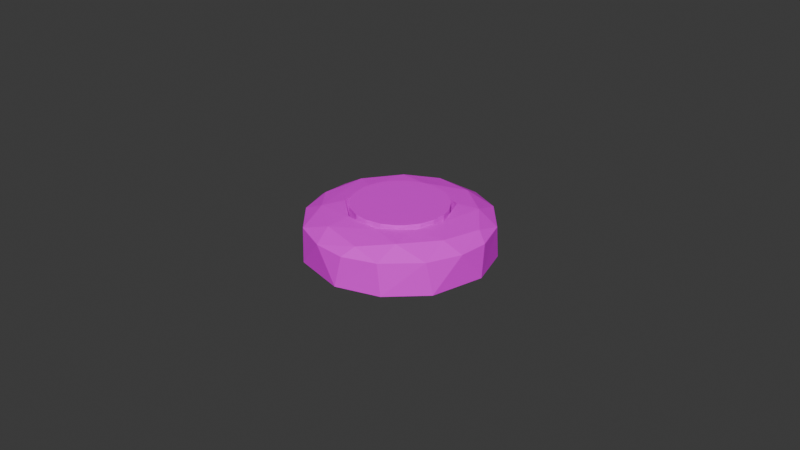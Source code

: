# Source: GarbageDisposalButton.blend  (saved by Blender 4.0.36; exported with 4.5.12 LTS)
import bpy
from mathutils import Matrix  # noqa: F401  (used for matrix-valued properties, if any)

bpy.ops.wm.read_factory_settings(use_empty=True)
scene = bpy.context.scene
scene.name = 'Scene'

# ---- collections
col_collection = bpy.data.collections.new('Collection'); scene.collection.children.link(col_collection)

# ---- images (referenced by path relative to the original .blend; pixels are not part of the script)
import os
ASSET_DIR = os.environ.get("B2B_ASSET_DIR", "")  # directory of the original .blend (textures are referenced by path, not embedded)
HERE = os.path.dirname(os.path.abspath(__file__))  # packed textures are extracted next to this script under _unpacked/

def load_image(name, relpath, width, height, colorspace="sRGB"):
    """Load a texture the original file referenced (path relative to the .blend, or extracted next to this script)."""
    p = next((c for c in (os.path.join(HERE, relpath), os.path.join(ASSET_DIR, relpath)) if relpath and os.path.exists(c)), "")
    if p:
        img = bpy.data.images.load(p, check_existing=True)
        img.name = name
    else:  # same state as the original file: an image datablock whose file is absent (Cycles renders it pink)
        img = bpy.data.images.new(name, width, height)
        img.source = "FILE"
        img.filepath = "//" + (relpath or name)
    img.colorspace_settings.name = colorspace
    return img
img_coloratlas1_png = load_image('ColorAtlas1.png', 'ColorAtlas1.png', 1024, 1024, 'sRGB')

# ---- materials (node trees are filled in below, after node groups)
mat_material_001 = bpy.data.materials.new('Material.001')
mat_material_001.use_transparent_shadow = False

# ---- material node trees
mat_material_001.use_nodes = True; mat_material_001.node_tree.nodes.clear()
_N = mat_material_001.node_tree.nodes; _L = mat_material_001.node_tree.links
n0 = _N.new('ShaderNodeBsdfPrincipled'); n0.name = 'Principled BSDF'; n0.location = (10, 300)
n0.inputs[3].default_value = 1.45
n1 = _N.new('ShaderNodeOutputMaterial'); n1.name = 'Material Output'; n1.location = (300, 300)
n2 = _N.new('ShaderNodeTexImage'); n2.name = 'Image Texture'; n2.location = (-280, 275)
n2.image = img_coloratlas1_png
_L.new(n0.outputs[0], n1.inputs[0])
_L.new(n2.outputs[0], n0.inputs[0])
n1.is_active_output = True

# ---- world
world_world = bpy.data.worlds.new('World'); scene.world = world_world
world_world.use_nodes = True; world_world.node_tree.nodes.clear()
_N = world_world.node_tree.nodes; _L = world_world.node_tree.links
n0 = _N.new('ShaderNodeOutputWorld'); n0.name = 'World Output'; n0.location = (300, 300)
n1 = _N.new('ShaderNodeBackground'); n1.name = 'Background'; n1.location = (10, 300)
n1.inputs[0].default_value = (0.05088, 0.05088, 0.05088, 1.0)
_L.new(n1.outputs[0], n0.inputs[0])
n0.is_active_output = True
world_world.color = (0.05088, 0.05088, 0.05088)
world_world.use_sun_shadow = False
world_world.sun_shadow_jitter_overblur = 0.0

# ---- meshes
me_cylinder = bpy.data.meshes.new('Cylinder')
me_cylinder.from_pydata([(0.5412, 0.8553, -1.0), (0.8773, 0.4889, -1.0), (1.012, 0.02518, -1.0), (0.8553, -0.5412, -1.0), (0.4889, -0.8773, -1.0), (0.02518, -1.012, -1.0), (-0.5412, -0.8553, -1.0), (-0.8773, -0.4889, -1.0), (-1.012, -0.02518, -1.0), (-0.8553, 0.5412, -1.0), (-0.4889, 0.8773, -1.0), (-0.02518, 1.012, -1.0), (0.276, 0.7653, 0.05171), (0.2369, 0.9649, -0.1943), (0.4196, 0.396, 0.1158), (0.5837, 0.8031, -0.1866), (0.6333, 0.4743, 0.06798), (0.8812, 0.451, -0.1982), (0.8675, 0.1671, -0.01412), (0.5628, -0.01335, 0.1166), (0.9885, 0.09431, -0.2146), (0.7653, -0.276, 0.05171), (0.9649, -0.2369, -0.1943), (0.4602, -0.3243, 0.1162), (0.8031, -0.5837, -0.1866), (0.4743, -0.6333, 0.06798), (0.1502, -0.5489, 0.1159), (0.451, -0.8812, -0.1982), (0.1671, -0.8675, -0.01412), (0.09431, -0.9885, -0.2146), (-0.276, -0.7653, 0.05171), (-0.2369, -0.9649, -0.1943), (-0.2274, -0.515, 0.1164), (-0.5837, -0.8031, -0.1866), (-0.6333, -0.4743, 0.06798), (-0.4997, -0.2679, 0.1167), (-0.8812, -0.451, -0.1982), (-0.8675, -0.1671, -0.01412), (-0.9885, -0.09431, -0.2146), (-0.547, 0.1654, 0.1159), (-0.7653, 0.276, 0.05171), (-0.9649, 0.2369, -0.1943), (-0.8031, 0.5837, -0.1866), (-0.4743, 0.6333, 0.06798), (-0.1535, 0.5659, 0.1173), (-0.451, 0.8812, -0.1982), (-0.1671, 0.8675, -0.01412), (-0.09431, 0.9885, -0.2146), (0.1095, 0.5507, -0.8146), (0.4699, 0.3347, -0.8146), (0.5547, -0.09607, -0.8146), (0.3347, -0.4699, -0.8146), (-0.09607, -0.5547, -0.8146), (-0.4822, -0.3222, -0.8146), (-0.5426, 0.1646, -0.8146), (-0.2694, 0.504, -0.8146)], [], [(22, 3, 2), (31, 6, 5), (41, 9, 8), (13, 0, 11), (13, 46, 12), (13, 12, 15), (12, 44, 14), (15, 16, 17), (17, 18, 20), (20, 18, 22), (16, 19, 21), (22, 18, 21), (22, 21, 24), (21, 19, 23), (24, 25, 27), (25, 23, 26), (27, 28, 29), (29, 28, 31), (25, 26, 30), (31, 28, 30), (31, 30, 33), (33, 34, 36), (36, 37, 38), (38, 37, 41), (41, 37, 40), (41, 40, 42), (42, 43, 45), (45, 46, 47), (47, 46, 13), (43, 44, 12), (32, 53, 35), (26, 52, 32), (44, 48, 14), (44, 55, 48), (23, 51, 26), (19, 50, 23), (14, 49, 19), (13, 15, 0), (2, 1, 17, 20), (4, 3, 24, 27), (20, 22, 2), (22, 24, 3), (5, 4, 27, 29), (7, 6, 33, 36), (29, 31, 5), (31, 33, 6), (8, 7, 36, 38), (10, 9, 42, 45), (38, 41, 8), (41, 42, 9), (11, 10, 45, 47), (47, 13, 11), (39, 40, 34, 35), (5, 6, 7, 8, 9, 10, 11, 0, 1, 2, 3, 4), (16, 12, 14), (15, 12, 16), (17, 16, 18), (16, 14, 19), (18, 16, 21), (25, 21, 23), (24, 21, 25), (27, 25, 28), (28, 25, 30), (30, 26, 32), (34, 30, 32), (33, 30, 34), (34, 32, 35), (36, 34, 37), (37, 34, 40), (53, 54, 39, 35), (43, 40, 39), (42, 40, 43), (43, 39, 44), (45, 43, 46), (46, 43, 12), (1, 0, 15, 17), (23, 50, 51), (19, 49, 50), (55, 44, 39, 54), (14, 48, 49), (32, 52, 53), (26, 51, 52)])
_uv = me_cylinder.uv_layers.new(name='UVMap')
_uv.uv.foreach_set('vector', [0.3096, 0.4002, 0.305, 0.3669, 0.3126, 0.3669, 0.2893, 0.4002, 0.2847, 0.3669, 0.2923, 0.3669, 0.2691, 0.4002, 0.2645, 0.3669, 0.272, 0.3669, 0.3299, 0.4002, 0.3253, 0.3669, 0.3315, 0.3669, 0.3299, 0.4002, 0.3324, 0.4074, 0.3274, 0.4074, 0.3299, 0.4002, 0.3274, 0.4074, 0.3242, 0.4011, 0.2772, 0.3627, 0.269, 0.3565, 0.2793, 0.3538, 0.3242, 0.4011, 0.3212, 0.4074, 0.3185, 0.4009, 0.3185, 0.4009, 0.3148, 0.4074, 0.3141, 0.4002, 0.3141, 0.4002, 0.3148, 0.4074, 0.3096, 0.4002, 0.2843, 0.3559, 0.2824, 0.3464, 0.2878, 0.3411, 0.3096, 0.4002, 0.3148, 0.4074, 0.3071, 0.4074, 0.3096, 0.4002, 0.3071, 0.4074, 0.3039, 0.4011, 0.2878, 0.3411, 0.2824, 0.3464, 0.2805, 0.3405, 0.3039, 0.4011, 0.3009, 0.4074, 0.2982, 0.4009, 0.2809, 0.3341, 0.2805, 0.3405, 0.2745, 0.3364, 0.2982, 0.4009, 0.2945, 0.4074, 0.2938, 0.4002, 0.2938, 0.4002, 0.2945, 0.4074, 0.2893, 0.4002, 0.2809, 0.3341, 0.2745, 0.3364, 0.2662, 0.3305, 0.2893, 0.4002, 0.2945, 0.4074, 0.2869, 0.4074, 0.2893, 0.4002, 0.2869, 0.4074, 0.2837, 0.4011, 0.2837, 0.4011, 0.2807, 0.4074, 0.278, 0.4009, 0.278, 0.4009, 0.2742, 0.4074, 0.2735, 0.4002, 0.2735, 0.4002, 0.2742, 0.4074, 0.2691, 0.4002, 0.2691, 0.4002, 0.2742, 0.4074, 0.2666, 0.4074, 0.2691, 0.4002, 0.2666, 0.4074, 0.2634, 0.4011, 0.2634, 0.4011, 0.2604, 0.4074, 0.2577, 0.4009, 0.2577, 0.4009, 0.254, 0.4074, 0.2533, 0.4002, 0.2533, 0.4002, 0.254, 0.4074, 0.2515, 0.4019, 0.2625, 0.3592, 0.269, 0.3565, 0.2772, 0.3627, 0.2674, 0.3369, 0.2631, 0.3409, 0.2624, 0.3416, 0.2745, 0.3364, 0.2699, 0.3361, 0.2674, 0.3369, 0.269, 0.3565, 0.2738, 0.3571, 0.2793, 0.3538, 0.269, 0.3565, 0.2668, 0.3559, 0.2738, 0.3571, 0.2805, 0.3405, 0.2778, 0.3381, 0.2745, 0.3364, 0.2824, 0.3464, 0.2823, 0.3448, 0.2805, 0.3405, 0.2793, 0.3538, 0.2802, 0.3527, 0.2824, 0.3464, 0.3299, 0.4002, 0.3242, 0.4011, 0.3253, 0.3669, 0.3126, 0.3669, 0.3188, 0.3669, 0.3185, 0.4009, 0.3141, 0.4002, 0.2986, 0.3669, 0.305, 0.3669, 0.3039, 0.4011, 0.2982, 0.4009, 0.3141, 0.4002, 0.3096, 0.4002, 0.3126, 0.3669, 0.3096, 0.4002, 0.3039, 0.4011, 0.305, 0.3669, 0.2923, 0.3669, 0.2986, 0.3669, 0.2982, 0.4009, 0.2938, 0.4002, 0.2783, 0.3669, 0.2847, 0.3669, 0.2837, 0.4011, 0.278, 0.4009, 0.2938, 0.4002, 0.2893, 0.4002, 0.2923, 0.3669, 0.2893, 0.4002, 0.2837, 0.4011, 0.2847, 0.3669, 0.272, 0.3669, 0.2783, 0.3669, 0.278, 0.4009, 0.2735, 0.4002, 0.258, 0.3669, 0.2645, 0.3669, 0.2634, 0.4011, 0.2577, 0.4009, 0.2735, 0.4002, 0.2691, 0.4002, 0.272, 0.3669, 0.2691, 0.4002, 0.2634, 0.4011, 0.2645, 0.3669, 0.2524, 0.3669, 0.258, 0.3669, 0.2577, 0.4009, 0.2533, 0.4002, 0.3325, 0.3985, 0.3299, 0.4002, 0.3315, 0.3669, 0.2616, 0.3497, 0.2556, 0.3522, 0.2592, 0.3374, 0.2624, 0.3416, 0.3127, 0.3274, 0.302, 0.3304, 0.2953, 0.3372, 0.293, 0.3462, 0.296, 0.3569, 0.3028, 0.3635, 0.3118, 0.3659, 0.3225, 0.3629, 0.3292, 0.3561, 0.3315, 0.3471, 0.3285, 0.3364, 0.3217, 0.3297, 0.2843, 0.3559, 0.2772, 0.3627, 0.2793, 0.3538, 0.3242, 0.4011, 0.3274, 0.4074, 0.3212, 0.4074, 0.3185, 0.4009, 0.3212, 0.4074, 0.3148, 0.4074, 0.2843, 0.3559, 0.2793, 0.3538, 0.2824, 0.3464, 0.2906, 0.3504, 0.2843, 0.3559, 0.2878, 0.3411, 0.2809, 0.3341, 0.2878, 0.3411, 0.2805, 0.3405, 0.3039, 0.4011, 0.3071, 0.4074, 0.3009, 0.4074, 0.2982, 0.4009, 0.3009, 0.4074, 0.2945, 0.4074, 0.2754, 0.3278, 0.2809, 0.3341, 0.2662, 0.3305, 0.2662, 0.3305, 0.2745, 0.3364, 0.2674, 0.3369, 0.2592, 0.3374, 0.2662, 0.3305, 0.2674, 0.3369, 0.2837, 0.4011, 0.2869, 0.4074, 0.2807, 0.4074, 0.2592, 0.3374, 0.2674, 0.3369, 0.2624, 0.3416, 0.278, 0.4009, 0.2807, 0.4074, 0.2742, 0.4074, 0.2529, 0.3429, 0.2592, 0.3374, 0.2556, 0.3522, 0.2631, 0.3409, 0.2616, 0.3497, 0.2616, 0.3497, 0.2624, 0.3416, 0.2625, 0.3592, 0.2556, 0.3522, 0.2616, 0.3497, 0.2634, 0.4011, 0.2666, 0.4074, 0.2604, 0.4074, 0.2625, 0.3592, 0.2616, 0.3497, 0.269, 0.3565, 0.2577, 0.4009, 0.2604, 0.4074, 0.254, 0.4074, 0.268, 0.3655, 0.2625, 0.3592, 0.2772, 0.3627, 0.3188, 0.3669, 0.3253, 0.3669, 0.3242, 0.4011, 0.3185, 0.4009, 0.2805, 0.3405, 0.2823, 0.3448, 0.2778, 0.3381, 0.2824, 0.3464, 0.2802, 0.3527, 0.2823, 0.3448, 0.2668, 0.3559, 0.269, 0.3565, 0.2616, 0.3497, 0.2616, 0.3497, 0.2793, 0.3538, 0.2738, 0.3571, 0.2802, 0.3527, 0.2674, 0.3369, 0.2699, 0.3361, 0.2631, 0.3409, 0.2745, 0.3364, 0.2778, 0.3381, 0.2699, 0.3361])
me_cylinder.materials.append(mat_material_001)
me_cylinder.update()
me_cylinder_002 = bpy.data.meshes.new('Cylinder.002')
me_cylinder_002.from_pydata([(5.574e-08, 0.5562, -0.8146), (0.1085, 0.5456, -0.8146), (0.2719, 0.488, -0.8146), (0.3933, 0.3933, -0.8146), (0.4972, 0.2547, -0.8146), (0.5568, 0.045, -0.8146), (0.5456, -0.1085, -0.8146), (0.5139, -0.2129, -0.8146), (0.4256, -0.3619, -0.8146), (0.309, -0.4625, -0.8146), (0.1528, -0.5374, -0.8146), (4.829e-08, -0.5562, -0.8146), (-0.1715, -0.5317, -0.8146), (-0.3619, -0.4256, -0.8146), (-0.4625, -0.309, -0.8146), (-0.5139, -0.2129, -0.8146), (-0.5456, -0.1085, -0.8146), (-0.5562, -1.708e-08, -0.8146), (-0.5317, 0.1715, -0.8146), (-0.4256, 0.3619, -0.8146), (-0.309, 0.4625, -0.8146), (-0.1528, 0.5374, -0.8146), (5.558e-08, 0.5562, 0.4768), (0.1085, 0.5456, 0.4768), (0.2547, 0.4972, 0.4768), (0.4256, 0.3619, 0.4768), (0.5139, 0.2129, 0.4768), (0.5549, 0.0645, 0.4768), (0.5456, -0.1085, 0.4768), (0.4972, -0.2547, 0.4768), (0.3933, -0.3933, 0.4768), (0.309, -0.4625, 0.4768), (0.1715, -0.5317, 0.4768), (4.813e-08, -0.5562, 0.4768), (-0.1528, -0.5374, 0.4768), (-0.3468, -0.438, 0.4768), (-0.4625, -0.309, 0.4768), (-0.5317, -0.1715, 0.4768), (-0.5568, 0.045, 0.4768), (-0.5139, 0.2129, 0.4768), (-0.438, 0.3468, 0.4768), (-0.2719, 0.488, 0.4768), (-0.1085, 0.5456, 0.4768)], [], [(20, 41, 21), (3, 25, 4), (7, 29, 8), (15, 37, 16), (17, 38, 18), (4, 25, 26), (30, 29, 28, 27, 26, 25, 24, 23, 22, 42, 41, 40, 39, 38, 37, 36, 35, 34, 33, 32, 31), (28, 6, 5, 27), (36, 14, 13, 35), (8, 29, 30), (38, 17, 16, 37), (40, 19, 18, 39), (22, 0, 21, 42), (24, 2, 1, 23), (32, 10, 9, 31), (34, 12, 11, 33), (41, 20, 19, 40), (18, 38, 39), (23, 1, 0, 22), (25, 3, 2, 24), (27, 5, 4, 26), (29, 7, 6, 28), (31, 9, 8, 30), (33, 11, 10, 32), (35, 13, 12, 34), (37, 15, 14, 36), (21, 41, 42)])
_uv = me_cylinder_002.uv_layers.new(name='UVMap')
_uv.uv.foreach_set('vector', [0.2349, 0.2726, 0.2368, 0.2736, 0.2426, 0.276, 0.2692, 0.2692, 0.2706, 0.2675, 0.2741, 0.2623, 0.2751, 0.2396, 0.2741, 0.2377, 0.2706, 0.2325, 0.2249, 0.2396, 0.2243, 0.2417, 0.2233, 0.2447, 0.2228, 0.25, 0.223, 0.2522, 0.2243, 0.2583, 0.2741, 0.2623, 0.2706, 0.2675, 0.2751, 0.2604, 0.2692, 0.2308, 0.2741, 0.2377, 0.2767, 0.2447, 0.2769, 0.2531, 0.2751, 0.2604, 0.2706, 0.2675, 0.2623, 0.2741, 0.2553, 0.2767, 0.25, 0.2772, 0.2447, 0.2767, 0.2368, 0.2736, 0.2288, 0.2668, 0.2249, 0.2604, 0.223, 0.2522, 0.2243, 0.2417, 0.2274, 0.2349, 0.2332, 0.2288, 0.2426, 0.224, 0.25, 0.2228, 0.2583, 0.2243, 0.2651, 0.2274, 0.2767, 0.2447, 0.2767, 0.2447, 0.277, 0.2522, 0.2769, 0.2531, 0.2274, 0.2349, 0.2274, 0.2349, 0.2325, 0.2294, 0.2332, 0.2288, 0.2706, 0.2325, 0.2741, 0.2377, 0.2692, 0.2308, 0.223, 0.2522, 0.2228, 0.25, 0.2233, 0.2447, 0.2243, 0.2417, 0.2288, 0.2668, 0.2294, 0.2675, 0.2243, 0.2583, 0.2249, 0.2604, 0.25, 0.2772, 0.25, 0.2772, 0.2426, 0.276, 0.2447, 0.2767, 0.2623, 0.2741, 0.2632, 0.2736, 0.2553, 0.2767, 0.2553, 0.2767, 0.2583, 0.2243, 0.2574, 0.224, 0.2651, 0.2274, 0.2651, 0.2274, 0.2426, 0.224, 0.2417, 0.2243, 0.25, 0.2228, 0.25, 0.2228, 0.2368, 0.2736, 0.2349, 0.2726, 0.2294, 0.2675, 0.2288, 0.2668, 0.2243, 0.2583, 0.223, 0.2522, 0.2249, 0.2604, 0.2553, 0.2767, 0.2553, 0.2767, 0.25, 0.2772, 0.25, 0.2772, 0.2706, 0.2675, 0.2692, 0.2692, 0.2632, 0.2736, 0.2623, 0.2741, 0.2769, 0.2531, 0.277, 0.2522, 0.2741, 0.2623, 0.2751, 0.2604, 0.2741, 0.2377, 0.2751, 0.2396, 0.2767, 0.2447, 0.2767, 0.2447, 0.2651, 0.2274, 0.2651, 0.2274, 0.2706, 0.2325, 0.2692, 0.2308, 0.25, 0.2228, 0.25, 0.2228, 0.2574, 0.224, 0.2583, 0.2243, 0.2332, 0.2288, 0.2325, 0.2294, 0.2417, 0.2243, 0.2426, 0.224, 0.2243, 0.2417, 0.2249, 0.2396, 0.2274, 0.2349, 0.2274, 0.2349, 0.2426, 0.276, 0.2368, 0.2736, 0.2447, 0.2767])
me_cylinder_002.materials.append(mat_material_001)
me_cylinder_002.update()

# ---- objects
ob_garbage_disposal = bpy.data.objects.new('Garbage Disposal', me_cylinder)
ob_garbage_disposal_button = bpy.data.objects.new('Garbage Disposal Button', me_cylinder_002)

# ---- transforms, parenting, visibility, modifiers, constraints
ob_garbage_disposal.location = (0.001046, 0.0, 0.01315)
ob_garbage_disposal.scale = (0.02883, 0.02883, 0.01248)
ob_garbage_disposal_button.location = (0.001046, 0.0, 0.01233)
ob_garbage_disposal_button.scale = (0.02661, 0.02661, 0.006879)

# ---- collection membership
col_collection.objects.link(ob_garbage_disposal)
col_collection.objects.link(ob_garbage_disposal_button)

# ---- scene / render settings (as saved in the file)
scene.frame_start = 1; scene.frame_end = 250; scene.frame_set(1)
scene.render.engine = 'BLENDER_EEVEE_NEXT'
scene.cycles.sampling_pattern = 'TABULATED_SOBOL'
bpy.context.view_layer.update()

# ---- added for rendering (the .blend has no active camera and no usable light): camera, sun
cam_auto = bpy.data.cameras.new('AutoCamera')
cam_auto.lens = 50.0
cam_auto.sensor_width = 36.0
cam_auto.clip_end = 1000.0
ob_auto_camera = bpy.data.objects.new('AutoCamera', cam_auto)
scene.collection.objects.link(ob_auto_camera)
ob_auto_camera.location = (0.186091, -0.222054, 0.156174)
ob_auto_camera.rotation_euler = (1.09748, -7.21219e-08, 0.694738)
scene.camera = ob_auto_camera
light_auto_sun = bpy.data.lights.new('AutoSun', 'SUN')
light_auto_sun.energy = 3.0
light_auto_sun.angle = 0.0523599
ob_auto_sun = bpy.data.objects.new('AutoSun', light_auto_sun)
scene.collection.objects.link(ob_auto_sun)
ob_auto_sun.rotation_euler = (0.872665, 0.174533, 0.523599)
bpy.context.view_layer.update()
